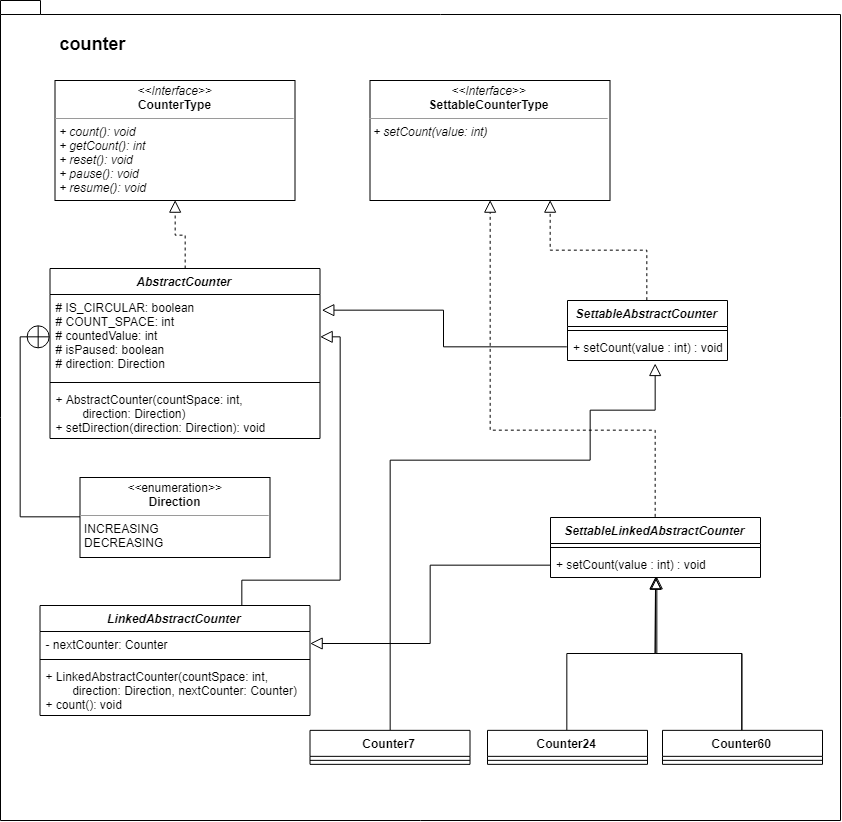

The diagram above was exported from draw.io. Its source (the exported page's mxGraphModel, read from the mxfile embedded in the PNG):
<mxGraphModel dx="1292" dy="917" grid="1" gridSize="10" guides="1" tooltips="1" connect="1" arrows="1" fold="1" page="1" pageScale="1" pageWidth="827" pageHeight="1169" math="0" shadow="0">
  <root>
    <mxCell id="0" />
    <mxCell id="1" parent="0" />
    <mxCell id="o183to_rSqmPVMhBPSl_-31" value="" style="shape=folder;fontStyle=1;spacingTop=10;tabWidth=40;tabHeight=14;tabPosition=left;html=1;" parent="1" vertex="1">
      <mxGeometry x="60" y="20" width="840" height="820" as="geometry" />
    </mxCell>
    <mxCell id="sD9nk1hUwO1kXGuQDLAz-1" value="&lt;p style=&quot;margin: 0px ; margin-top: 4px ; text-align: center&quot;&gt;&lt;i&gt;&amp;lt;&amp;lt;Interface&amp;gt;&amp;gt;&lt;/i&gt;&lt;br&gt;&lt;b&gt;CounterType&lt;/b&gt;&lt;/p&gt;&lt;hr size=&quot;1&quot;&gt;&lt;p style=&quot;margin: 0px ; margin-left: 4px&quot;&gt;&lt;i&gt;+ count(): void&lt;br&gt;+ getCount(): int&lt;br&gt;+ reset(): void&lt;/i&gt;&lt;/p&gt;&lt;p style=&quot;margin: 0px ; margin-left: 4px&quot;&gt;&lt;i&gt;+ pause(): void&lt;/i&gt;&lt;/p&gt;&lt;p style=&quot;margin: 0px ; margin-left: 4px&quot;&gt;&lt;i&gt;+ resume(): void&lt;/i&gt;&lt;/p&gt;&lt;p style=&quot;margin: 0px ; margin-left: 4px&quot;&gt;&lt;br&gt;&lt;/p&gt;" style="verticalAlign=top;align=left;overflow=fill;fontSize=12;fontFamily=Helvetica;html=1;" parent="1" vertex="1">
      <mxGeometry x="114.5" y="100" width="240" height="120" as="geometry" />
    </mxCell>
    <mxCell id="o183to_rSqmPVMhBPSl_-20" style="edgeStyle=orthogonalEdgeStyle;rounded=0;orthogonalLoop=1;jettySize=auto;html=1;exitX=0.5;exitY=0;exitDx=0;exitDy=0;entryX=0.5;entryY=1;entryDx=0;entryDy=0;endArrow=block;endFill=0;endSize=10;dashed=1;" parent="1" source="sD9nk1hUwO1kXGuQDLAz-2" target="sD9nk1hUwO1kXGuQDLAz-1" edge="1">
      <mxGeometry relative="1" as="geometry" />
    </mxCell>
    <mxCell id="sD9nk1hUwO1kXGuQDLAz-2" value="AbstractCounter" style="swimlane;fontStyle=3;align=center;verticalAlign=top;childLayout=stackLayout;horizontal=1;startSize=26;horizontalStack=0;resizeParent=1;resizeParentMax=0;resizeLast=0;collapsible=1;marginBottom=0;" parent="1" vertex="1">
      <mxGeometry x="109.5" y="288" width="270" height="170" as="geometry" />
    </mxCell>
    <mxCell id="sD9nk1hUwO1kXGuQDLAz-3" value="# IS_CIRCULAR: boolean&#10;# COUNT_SPACE: int&#10;# countedValue: int&#10;# isPaused: boolean&#10;# direction: Direction" style="text;strokeColor=none;fillColor=none;align=left;verticalAlign=top;spacingLeft=4;spacingRight=4;overflow=hidden;rotatable=0;points=[[0,0.5],[1,0.5]];portConstraint=eastwest;" parent="sD9nk1hUwO1kXGuQDLAz-2" vertex="1">
      <mxGeometry y="26" width="270" height="84" as="geometry" />
    </mxCell>
    <mxCell id="sD9nk1hUwO1kXGuQDLAz-4" value="" style="line;strokeWidth=1;fillColor=none;align=left;verticalAlign=middle;spacingTop=-1;spacingLeft=3;spacingRight=3;rotatable=0;labelPosition=right;points=[];portConstraint=eastwest;" parent="sD9nk1hUwO1kXGuQDLAz-2" vertex="1">
      <mxGeometry y="110" width="270" height="8" as="geometry" />
    </mxCell>
    <mxCell id="sD9nk1hUwO1kXGuQDLAz-5" value="+ AbstractCounter(countSpace: int,&#10;        direction: Direction)&#10;+ setDirection(direction: Direction): void" style="text;strokeColor=none;fillColor=none;align=left;verticalAlign=top;spacingLeft=4;spacingRight=4;overflow=hidden;rotatable=0;points=[[0,0.5],[1,0.5]];portConstraint=eastwest;" parent="sD9nk1hUwO1kXGuQDLAz-2" vertex="1">
      <mxGeometry y="118" width="270" height="52" as="geometry" />
    </mxCell>
    <mxCell id="o183to_rSqmPVMhBPSl_-19" style="edgeStyle=orthogonalEdgeStyle;rounded=0;orthogonalLoop=1;jettySize=auto;html=1;exitX=0.75;exitY=0;exitDx=0;exitDy=0;entryX=1;entryY=0.5;entryDx=0;entryDy=0;endArrow=block;endFill=0;endSize=10;" parent="1" source="sD9nk1hUwO1kXGuQDLAz-30" target="sD9nk1hUwO1kXGuQDLAz-3" edge="1">
      <mxGeometry relative="1" as="geometry">
        <Array as="points">
          <mxPoint x="301.5" y="600" />
          <mxPoint x="399.5" y="600" />
          <mxPoint x="399.5" y="356" />
        </Array>
      </mxGeometry>
    </mxCell>
    <mxCell id="sD9nk1hUwO1kXGuQDLAz-30" value="LinkedAbstractCounter" style="swimlane;fontStyle=3;align=center;verticalAlign=top;childLayout=stackLayout;horizontal=1;startSize=26;horizontalStack=0;resizeParent=1;resizeParentMax=0;resizeLast=0;collapsible=1;marginBottom=0;" parent="1" vertex="1">
      <mxGeometry x="99.5" y="625" width="270" height="110" as="geometry" />
    </mxCell>
    <mxCell id="sD9nk1hUwO1kXGuQDLAz-31" value="- nextCounter: Counter" style="text;strokeColor=none;fillColor=none;align=left;verticalAlign=top;spacingLeft=4;spacingRight=4;overflow=hidden;rotatable=0;points=[[0,0.5],[1,0.5]];portConstraint=eastwest;" parent="sD9nk1hUwO1kXGuQDLAz-30" vertex="1">
      <mxGeometry y="26" width="270" height="24" as="geometry" />
    </mxCell>
    <mxCell id="sD9nk1hUwO1kXGuQDLAz-32" value="" style="line;strokeWidth=1;fillColor=none;align=left;verticalAlign=middle;spacingTop=-1;spacingLeft=3;spacingRight=3;rotatable=0;labelPosition=right;points=[];portConstraint=eastwest;" parent="sD9nk1hUwO1kXGuQDLAz-30" vertex="1">
      <mxGeometry y="50" width="270" height="8" as="geometry" />
    </mxCell>
    <mxCell id="sD9nk1hUwO1kXGuQDLAz-33" value="+ LinkedAbstractCounter(countSpace: int,&#10;        direction: Direction, nextCounter: Counter)&#10;+ count(): void" style="text;strokeColor=none;fillColor=none;align=left;verticalAlign=top;spacingLeft=4;spacingRight=4;overflow=hidden;rotatable=0;points=[[0,0.5],[1,0.5]];portConstraint=eastwest;" parent="sD9nk1hUwO1kXGuQDLAz-30" vertex="1">
      <mxGeometry y="58" width="270" height="52" as="geometry" />
    </mxCell>
    <mxCell id="o183to_rSqmPVMhBPSl_-26" style="edgeStyle=orthogonalEdgeStyle;rounded=0;orthogonalLoop=1;jettySize=auto;html=1;exitX=0.5;exitY=0;exitDx=0;exitDy=0;entryX=0.5;entryY=1;entryDx=0;entryDy=0;endArrow=block;endFill=0;endSize=10;" parent="1" source="sD9nk1hUwO1kXGuQDLAz-48" edge="1">
      <mxGeometry relative="1" as="geometry">
        <mxPoint x="715.0588235294117" y="596.5294117647059" as="targetPoint" />
      </mxGeometry>
    </mxCell>
    <mxCell id="sD9nk1hUwO1kXGuQDLAz-48" value="Counter24" style="swimlane;fontStyle=1;align=center;verticalAlign=top;childLayout=stackLayout;horizontal=1;startSize=26;horizontalStack=0;resizeParent=1;resizeParentMax=0;resizeLast=0;collapsible=1;marginBottom=0;" parent="1" vertex="1">
      <mxGeometry x="547" y="749.8529411764707" width="160" height="34" as="geometry" />
    </mxCell>
    <mxCell id="sD9nk1hUwO1kXGuQDLAz-49" value="" style="line;strokeWidth=1;fillColor=none;align=left;verticalAlign=middle;spacingTop=-1;spacingLeft=3;spacingRight=3;rotatable=0;labelPosition=right;points=[];portConstraint=eastwest;" parent="sD9nk1hUwO1kXGuQDLAz-48" vertex="1">
      <mxGeometry y="26" width="160" height="8" as="geometry" />
    </mxCell>
    <mxCell id="o183to_rSqmPVMhBPSl_-27" style="edgeStyle=orthogonalEdgeStyle;rounded=0;orthogonalLoop=1;jettySize=auto;html=1;exitX=0.5;exitY=0;exitDx=0;exitDy=0;entryX=0.5;entryY=1;entryDx=0;entryDy=0;endArrow=block;endFill=0;endSize=10;" parent="1" source="sD9nk1hUwO1kXGuQDLAz-52" edge="1">
      <mxGeometry relative="1" as="geometry">
        <mxPoint x="715.0588235294117" y="596.5294117647059" as="targetPoint" />
      </mxGeometry>
    </mxCell>
    <mxCell id="sD9nk1hUwO1kXGuQDLAz-52" value="Counter60" style="swimlane;fontStyle=1;align=center;verticalAlign=top;childLayout=stackLayout;horizontal=1;startSize=26;horizontalStack=0;resizeParent=1;resizeParentMax=0;resizeLast=0;collapsible=1;marginBottom=0;" parent="1" vertex="1">
      <mxGeometry x="722" y="749.8529411764707" width="160" height="34" as="geometry" />
    </mxCell>
    <mxCell id="sD9nk1hUwO1kXGuQDLAz-53" value="" style="line;strokeWidth=1;fillColor=none;align=left;verticalAlign=middle;spacingTop=-1;spacingLeft=3;spacingRight=3;rotatable=0;labelPosition=right;points=[];portConstraint=eastwest;" parent="sD9nk1hUwO1kXGuQDLAz-52" vertex="1">
      <mxGeometry y="26" width="160" height="8" as="geometry" />
    </mxCell>
    <mxCell id="o183to_rSqmPVMhBPSl_-18" style="edgeStyle=orthogonalEdgeStyle;rounded=0;orthogonalLoop=1;jettySize=auto;html=1;exitX=0;exitY=0.5;exitDx=0;exitDy=0;entryX=0;entryY=0.5;entryDx=0;entryDy=0;endArrow=circlePlus;endFill=0;endSize=10;" parent="1" source="sD9nk1hUwO1kXGuQDLAz-66" target="sD9nk1hUwO1kXGuQDLAz-3" edge="1">
      <mxGeometry relative="1" as="geometry">
        <Array as="points">
          <mxPoint x="79.5" y="537" />
          <mxPoint x="79.5" y="356" />
        </Array>
      </mxGeometry>
    </mxCell>
    <mxCell id="sD9nk1hUwO1kXGuQDLAz-66" value="&lt;p style=&quot;margin: 0px ; margin-top: 4px ; text-align: center&quot;&gt;&lt;i&gt;&amp;lt;&amp;lt;&lt;/i&gt;enumeration&lt;i&gt;&amp;gt;&amp;gt;&lt;/i&gt;&lt;br&gt;&lt;b&gt;Direction&lt;/b&gt;&lt;/p&gt;&lt;hr size=&quot;1&quot;&gt;&lt;p style=&quot;margin: 0px ; margin-left: 4px&quot;&gt;INCREASING&lt;br&gt;DECREASING&lt;/p&gt;&lt;p style=&quot;margin: 0px ; margin-left: 4px&quot;&gt;&lt;br&gt;&lt;/p&gt;" style="verticalAlign=top;align=left;overflow=fill;fontSize=12;fontFamily=Helvetica;html=1;" parent="1" vertex="1">
      <mxGeometry x="139.5" y="497" width="190" height="80" as="geometry" />
    </mxCell>
    <mxCell id="o183to_rSqmPVMhBPSl_-22" style="edgeStyle=orthogonalEdgeStyle;rounded=0;orthogonalLoop=1;jettySize=auto;html=1;exitX=0;exitY=0.5;exitDx=0;exitDy=0;entryX=1.008;entryY=0.186;entryDx=0;entryDy=0;entryPerimeter=0;endArrow=block;endFill=0;endSize=10;" parent="1" source="qKSFHBa38CGQhvrzBM62-6" target="sD9nk1hUwO1kXGuQDLAz-3" edge="1">
      <mxGeometry relative="1" as="geometry">
        <mxPoint x="579.7647058823529" y="350.6470588235294" as="sourcePoint" />
      </mxGeometry>
    </mxCell>
    <mxCell id="o183to_rSqmPVMhBPSl_-23" style="edgeStyle=orthogonalEdgeStyle;rounded=0;orthogonalLoop=1;jettySize=auto;html=1;entryX=0.75;entryY=1;entryDx=0;entryDy=0;endArrow=block;endFill=0;endSize=10;dashed=1;exitX=0.5;exitY=0;exitDx=0;exitDy=0;" parent="1" source="qKSFHBa38CGQhvrzBM62-3" target="o183to_rSqmPVMhBPSl_-11" edge="1">
      <mxGeometry relative="1" as="geometry">
        <mxPoint x="715.0588235294117" y="316.52941176470586" as="sourcePoint" />
      </mxGeometry>
    </mxCell>
    <mxCell id="o183to_rSqmPVMhBPSl_-21" style="edgeStyle=orthogonalEdgeStyle;rounded=0;orthogonalLoop=1;jettySize=auto;html=1;exitX=0;exitY=0.5;exitDx=0;exitDy=0;entryX=1;entryY=0.5;entryDx=0;entryDy=0;endArrow=block;endFill=0;endSize=10;" parent="1" source="qKSFHBa38CGQhvrzBM62-13" target="sD9nk1hUwO1kXGuQDLAz-31" edge="1">
      <mxGeometry relative="1" as="geometry">
        <mxPoint x="579.7647058823529" y="567.1176470588236" as="sourcePoint" />
      </mxGeometry>
    </mxCell>
    <mxCell id="o183to_rSqmPVMhBPSl_-24" style="edgeStyle=orthogonalEdgeStyle;rounded=0;orthogonalLoop=1;jettySize=auto;html=1;exitX=0.5;exitY=0;exitDx=0;exitDy=0;entryX=0.5;entryY=1;entryDx=0;entryDy=0;dashed=1;endArrow=block;endFill=0;endSize=10;" parent="1" source="qKSFHBa38CGQhvrzBM62-11" target="o183to_rSqmPVMhBPSl_-11" edge="1">
      <mxGeometry relative="1" as="geometry">
        <Array as="points">
          <mxPoint x="715" y="449" />
          <mxPoint x="549" y="449" />
        </Array>
        <mxPoint x="715.0588235294117" y="536.5294117647059" as="sourcePoint" />
      </mxGeometry>
    </mxCell>
    <mxCell id="o183to_rSqmPVMhBPSl_-11" value="&lt;p style=&quot;margin: 0px ; margin-top: 4px ; text-align: center&quot;&gt;&lt;i&gt;&amp;lt;&amp;lt;Interface&amp;gt;&amp;gt;&lt;/i&gt;&lt;br&gt;&lt;b&gt;SettableCounterType&lt;/b&gt;&lt;/p&gt;&lt;hr size=&quot;1&quot;&gt;&lt;p style=&quot;margin: 0px ; margin-left: 4px&quot;&gt;&lt;i&gt;+ setCount(value: int)&lt;/i&gt;&lt;/p&gt;&lt;p style=&quot;margin: 0px ; margin-left: 4px&quot;&gt;&lt;br&gt;&lt;/p&gt;" style="verticalAlign=top;align=left;overflow=fill;fontSize=12;fontFamily=Helvetica;html=1;" parent="1" vertex="1">
      <mxGeometry x="429.5" y="100" width="240" height="120" as="geometry" />
    </mxCell>
    <mxCell id="o183to_rSqmPVMhBPSl_-30" style="edgeStyle=orthogonalEdgeStyle;rounded=0;orthogonalLoop=1;jettySize=auto;html=1;exitX=0.5;exitY=0;exitDx=0;exitDy=0;entryX=0.543;entryY=1.093;entryDx=0;entryDy=0;endArrow=block;endFill=0;endSize=10;entryPerimeter=0;" parent="1" source="o183to_rSqmPVMhBPSl_-28" target="qKSFHBa38CGQhvrzBM62-6" edge="1">
      <mxGeometry relative="1" as="geometry">
        <Array as="points">
          <mxPoint x="449" y="480" />
          <mxPoint x="650" y="480" />
          <mxPoint x="650" y="429" />
          <mxPoint x="714" y="429" />
        </Array>
        <mxPoint x="715.0588235294117" y="385.9411764705883" as="targetPoint" />
      </mxGeometry>
    </mxCell>
    <mxCell id="o183to_rSqmPVMhBPSl_-28" value="Counter7" style="swimlane;fontStyle=1;align=center;verticalAlign=top;childLayout=stackLayout;horizontal=1;startSize=26;horizontalStack=0;resizeParent=1;resizeParentMax=0;resizeLast=0;collapsible=1;marginBottom=0;" parent="1" vertex="1">
      <mxGeometry x="369.5" y="749.8529411764707" width="160" height="34" as="geometry" />
    </mxCell>
    <mxCell id="o183to_rSqmPVMhBPSl_-29" value="" style="line;strokeWidth=1;fillColor=none;align=left;verticalAlign=middle;spacingTop=-1;spacingLeft=3;spacingRight=3;rotatable=0;labelPosition=right;points=[];portConstraint=eastwest;" parent="o183to_rSqmPVMhBPSl_-28" vertex="1">
      <mxGeometry y="26" width="160" height="8" as="geometry" />
    </mxCell>
    <mxCell id="o183to_rSqmPVMhBPSl_-35" value="counter" style="text;align=center;fontStyle=1;verticalAlign=middle;spacingLeft=3;spacingRight=3;strokeColor=none;rotatable=0;points=[[0,0.5],[1,0.5]];portConstraint=eastwest;fontSize=18;" parent="1" vertex="1">
      <mxGeometry x="109.5" y="50" width="86" height="26" as="geometry" />
    </mxCell>
    <mxCell id="qKSFHBa38CGQhvrzBM62-3" value="SettableAbstractCounter" style="swimlane;fontStyle=3;align=center;verticalAlign=top;childLayout=stackLayout;horizontal=1;startSize=26;horizontalStack=0;resizeParent=1;resizeParentMax=0;resizeLast=0;collapsible=1;marginBottom=0;fontSize=12;" vertex="1" parent="1">
      <mxGeometry x="627" y="320" width="160" height="60" as="geometry" />
    </mxCell>
    <mxCell id="qKSFHBa38CGQhvrzBM62-5" value="" style="line;strokeWidth=1;fillColor=none;align=left;verticalAlign=middle;spacingTop=-1;spacingLeft=3;spacingRight=3;rotatable=0;labelPosition=right;points=[];portConstraint=eastwest;" vertex="1" parent="qKSFHBa38CGQhvrzBM62-3">
      <mxGeometry y="26" width="160" height="8" as="geometry" />
    </mxCell>
    <mxCell id="qKSFHBa38CGQhvrzBM62-6" value="+ setCount(value : int) : void" style="text;strokeColor=none;fillColor=none;align=left;verticalAlign=top;spacingLeft=4;spacingRight=4;overflow=hidden;rotatable=0;points=[[0,0.5],[1,0.5]];portConstraint=eastwest;" vertex="1" parent="qKSFHBa38CGQhvrzBM62-3">
      <mxGeometry y="34" width="160" height="26" as="geometry" />
    </mxCell>
    <mxCell id="qKSFHBa38CGQhvrzBM62-11" value="SettableLinkedAbstractCounter" style="swimlane;fontStyle=3;align=center;verticalAlign=top;childLayout=stackLayout;horizontal=1;startSize=26;horizontalStack=0;resizeParent=1;resizeParentMax=0;resizeLast=0;collapsible=1;marginBottom=0;fontSize=12;" vertex="1" parent="1">
      <mxGeometry x="610" y="537" width="210" height="60" as="geometry" />
    </mxCell>
    <mxCell id="qKSFHBa38CGQhvrzBM62-12" value="" style="line;strokeWidth=1;fillColor=none;align=left;verticalAlign=middle;spacingTop=-1;spacingLeft=3;spacingRight=3;rotatable=0;labelPosition=right;points=[];portConstraint=eastwest;" vertex="1" parent="qKSFHBa38CGQhvrzBM62-11">
      <mxGeometry y="26" width="210" height="8" as="geometry" />
    </mxCell>
    <mxCell id="qKSFHBa38CGQhvrzBM62-13" value="+ setCount(value : int) : void" style="text;strokeColor=none;fillColor=none;align=left;verticalAlign=top;spacingLeft=4;spacingRight=4;overflow=hidden;rotatable=0;points=[[0,0.5],[1,0.5]];portConstraint=eastwest;" vertex="1" parent="qKSFHBa38CGQhvrzBM62-11">
      <mxGeometry y="34" width="210" height="26" as="geometry" />
    </mxCell>
    <mxCell id="qKSFHBa38CGQhvrzBM62-14" style="edgeStyle=orthogonalEdgeStyle;rounded=0;orthogonalLoop=1;jettySize=auto;html=1;exitX=0.5;exitY=0;exitDx=0;exitDy=0;entryX=0.506;entryY=0.982;entryDx=0;entryDy=0;endArrow=block;endFill=0;endSize=10;entryPerimeter=0;" edge="1" parent="1" source="sD9nk1hUwO1kXGuQDLAz-52" target="qKSFHBa38CGQhvrzBM62-13">
      <mxGeometry relative="1" as="geometry">
        <mxPoint x="715.0588235294117" y="596.5294117647059" as="targetPoint" />
      </mxGeometry>
    </mxCell>
  </root>
</mxGraphModel>